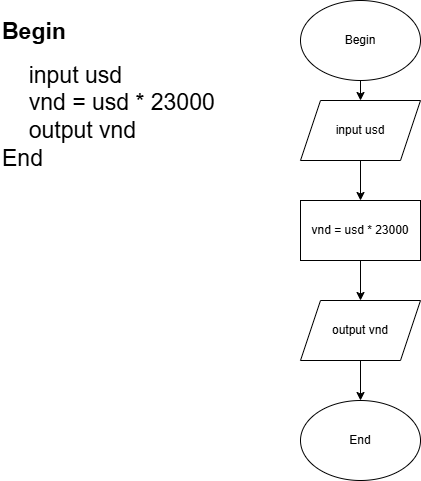

The diagram above was exported from draw.io. Its source (the exported page's mxGraphModel, read from the mxfile embedded in the PNG):
<mxGraphModel dx="778" dy="506" grid="1" gridSize="10" guides="1" tooltips="1" connect="1" arrows="1" fold="1" page="1" pageScale="1" pageWidth="827" pageHeight="1169" math="0" shadow="0">
  <root>
    <mxCell id="0" />
    <mxCell id="1" parent="0" />
    <mxCell id="djeXBDHkRWCZ5X06eol5-1" value="&lt;h1 style=&quot;margin-top: 0px;&quot;&gt;&lt;font style=&quot;font-size: 23px;&quot;&gt;Begin&lt;/font&gt;&lt;/h1&gt;&lt;div&gt;&lt;font style=&quot;font-size: 23px;&quot;&gt;&lt;span style=&quot;white-space: pre;&quot;&gt;&#09;&lt;/span&gt;input usd&lt;/font&gt;&lt;/div&gt;&lt;div&gt;&lt;font style=&quot;font-size: 23px;&quot;&gt;&lt;span style=&quot;white-space: pre;&quot;&gt;&#09;&lt;/span&gt;vnd = usd * 23000&lt;/font&gt;&lt;/div&gt;&lt;div&gt;&lt;font style=&quot;font-size: 23px;&quot;&gt;&lt;span style=&quot;white-space: pre;&quot;&gt;&#09;&lt;/span&gt;output vnd&lt;/font&gt;&lt;/div&gt;&lt;div&gt;&lt;span style=&quot;font-size: 23px; background-color: transparent; color: light-dark(rgb(0, 0, 0), rgb(255, 255, 255));&quot;&gt;End&amp;nbsp;&lt;/span&gt;&lt;/div&gt;" style="text;html=1;whiteSpace=wrap;overflow=hidden;rounded=0;" vertex="1" parent="1">
      <mxGeometry x="70" y="50" width="250" height="340" as="geometry" />
    </mxCell>
    <mxCell id="djeXBDHkRWCZ5X06eol5-9" style="edgeStyle=orthogonalEdgeStyle;rounded=0;orthogonalLoop=1;jettySize=auto;html=1;exitX=0.5;exitY=1;exitDx=0;exitDy=0;entryX=0.5;entryY=0;entryDx=0;entryDy=0;" edge="1" parent="1" source="djeXBDHkRWCZ5X06eol5-2" target="djeXBDHkRWCZ5X06eol5-3">
      <mxGeometry relative="1" as="geometry" />
    </mxCell>
    <mxCell id="djeXBDHkRWCZ5X06eol5-2" value="Begin" style="ellipse;whiteSpace=wrap;html=1;" vertex="1" parent="1">
      <mxGeometry x="370" y="40" width="120" height="80" as="geometry" />
    </mxCell>
    <mxCell id="djeXBDHkRWCZ5X06eol5-10" style="edgeStyle=orthogonalEdgeStyle;rounded=0;orthogonalLoop=1;jettySize=auto;html=1;exitX=0.5;exitY=1;exitDx=0;exitDy=0;" edge="1" parent="1" source="djeXBDHkRWCZ5X06eol5-3" target="djeXBDHkRWCZ5X06eol5-6">
      <mxGeometry relative="1" as="geometry" />
    </mxCell>
    <mxCell id="djeXBDHkRWCZ5X06eol5-3" value="input usd" style="shape=parallelogram;perimeter=parallelogramPerimeter;whiteSpace=wrap;html=1;fixedSize=1;" vertex="1" parent="1">
      <mxGeometry x="370" y="140" width="120" height="60" as="geometry" />
    </mxCell>
    <mxCell id="djeXBDHkRWCZ5X06eol5-11" style="edgeStyle=orthogonalEdgeStyle;rounded=0;orthogonalLoop=1;jettySize=auto;html=1;exitX=0.5;exitY=1;exitDx=0;exitDy=0;" edge="1" parent="1" source="djeXBDHkRWCZ5X06eol5-6" target="djeXBDHkRWCZ5X06eol5-7">
      <mxGeometry relative="1" as="geometry" />
    </mxCell>
    <mxCell id="djeXBDHkRWCZ5X06eol5-6" value="vnd = usd * 23000" style="rounded=0;whiteSpace=wrap;html=1;" vertex="1" parent="1">
      <mxGeometry x="370" y="240" width="120" height="60" as="geometry" />
    </mxCell>
    <mxCell id="djeXBDHkRWCZ5X06eol5-12" style="edgeStyle=orthogonalEdgeStyle;rounded=0;orthogonalLoop=1;jettySize=auto;html=1;exitX=0.5;exitY=1;exitDx=0;exitDy=0;" edge="1" parent="1" source="djeXBDHkRWCZ5X06eol5-7" target="djeXBDHkRWCZ5X06eol5-8">
      <mxGeometry relative="1" as="geometry" />
    </mxCell>
    <mxCell id="djeXBDHkRWCZ5X06eol5-7" value="output vnd" style="shape=parallelogram;perimeter=parallelogramPerimeter;whiteSpace=wrap;html=1;fixedSize=1;" vertex="1" parent="1">
      <mxGeometry x="370" y="340" width="120" height="60" as="geometry" />
    </mxCell>
    <mxCell id="djeXBDHkRWCZ5X06eol5-8" value="End" style="ellipse;whiteSpace=wrap;html=1;" vertex="1" parent="1">
      <mxGeometry x="370" y="440" width="120" height="80" as="geometry" />
    </mxCell>
  </root>
</mxGraphModel>